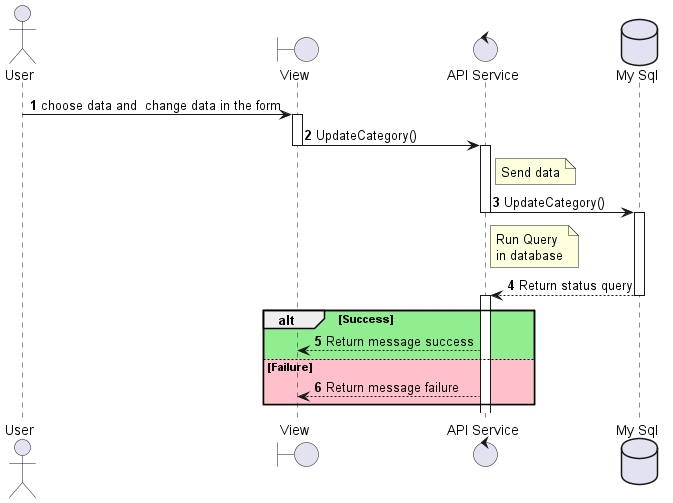

The diagram above was rendered by PlantUML. Its source (embedded in the PNG):
@startuml sequenceDiagram_ProductCategory_update
actor User
boundary "View" as View
control "API Service" as APIService
database "My Sql" as DB

autonumber
User -> View --++ : choose data and  change data in the form
View -> APIService --++ : UpdateCategory()
note right of APIService: Send data 
APIService -> DB --++ : UpdateCategory()
note right of APIService: Run Query\nin database
DB --> APIService --++ : Return status query
alt #LightGreen  Success
    APIService --> View  : Return message success
else #Pink Failure
    APIService --> View  : Return message failure
end
@enduml